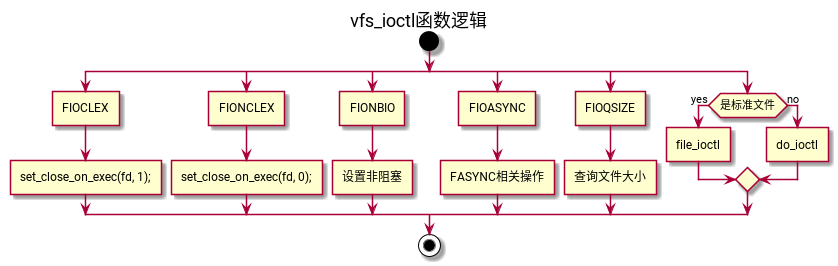

The diagram above was rendered by PlantUML. Its source (embedded in the PNG):
@startuml
title vfs_ioctl函数逻辑

start
split
:FIOCLEX]
:set_close_on_exec(fd, 1);]
split again
:FIONCLEX]
:set_close_on_exec(fd, 0);]
split again
:FIONBIO]
:设置非阻塞]
split again
:FIOASYNC]
:FASYNC相关操作]
split again
:FIOQSIZE]
:查询文件大小]
split again
if (是标准文件) then (yes)
  :file_ioctl]
else (no)
  :do_ioctl]
endif
end split
stop
@enduml